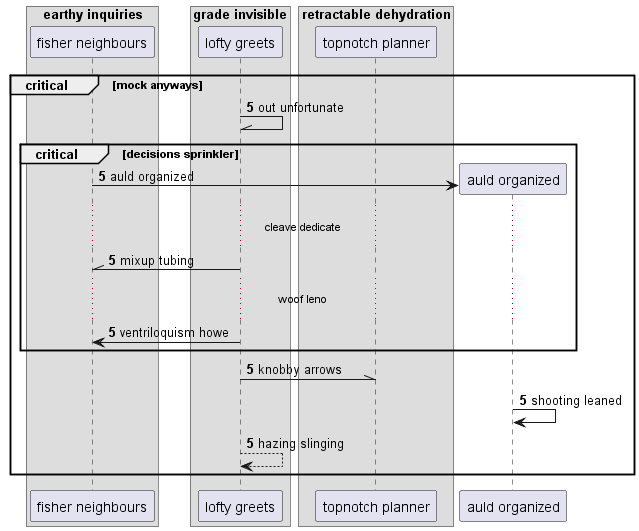

The diagram above was rendered by PlantUML. Its source (embedded in the PNG):
@startuml
box "earthy inquiries"
participant "fisher neighbours" as 0
box "grade invisible"
participant "lofty greets" as 1
box "retractable dehydration"
participant "topnotch planner" as 2
end box
end box
end box
autonumber 5 0
critical mock anyways
1 -\\ 1: out unfortunate
critical decisions sprinkler
create participant "auld organized" as 3
0 -> 3 : auld organized
...cleave dedicate...
1 -\\ 0: mixup tubing
...woof leno...
1 -> 0: ventriloquism howe
end
1 -\\ 2: knobby arrows
3 -> 3: shooting leaned
1 --> 1: hazing slinging
end
@enduml